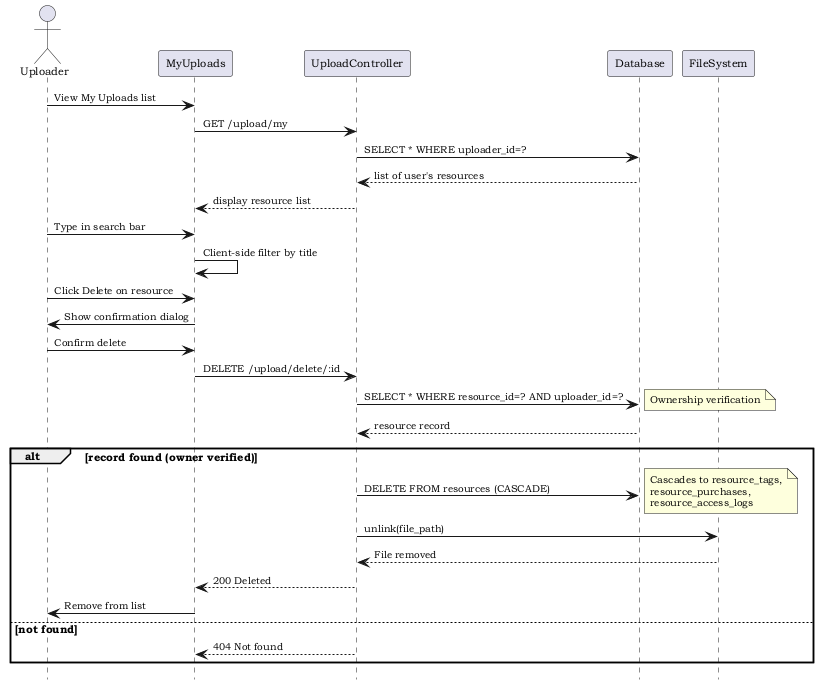

The diagram above was rendered by PlantUML. Its source (embedded in the PNG):
@startuml
!include 00-skin.iuml
hide footbox

actor "Uploader" as U
participant "MyUploads" as MU
participant "UploadController" as UC
participant "Database" as DB
participant "FileSystem" as FS

U -> MU: View My Uploads list
MU -> UC: GET /upload/my
UC -> DB: SELECT * WHERE uploader_id=?
DB --> UC: list of user's resources
UC --> MU: display resource list
U -> MU: Type in search bar
MU -> MU: Client-side filter by title

U -> MU: Click Delete on resource
MU -> U: Show confirmation dialog
U -> MU: Confirm delete
MU -> UC: DELETE /upload/delete/:id
UC -> DB: SELECT * WHERE resource_id=? AND uploader_id=?
note right: Ownership verification
DB --> UC: resource record
alt record found (owner verified)
  UC -> DB: DELETE FROM resources (CASCADE)
  note right: Cascades to resource_tags,\nresource_purchases,\nresource_access_logs
  UC -> FS: unlink(file_path)
  FS --> UC: File removed
  UC --> MU: 200 Deleted
  MU -> U: Remove from list
else not found
  UC --> MU: 404 Not found
end
@enduml